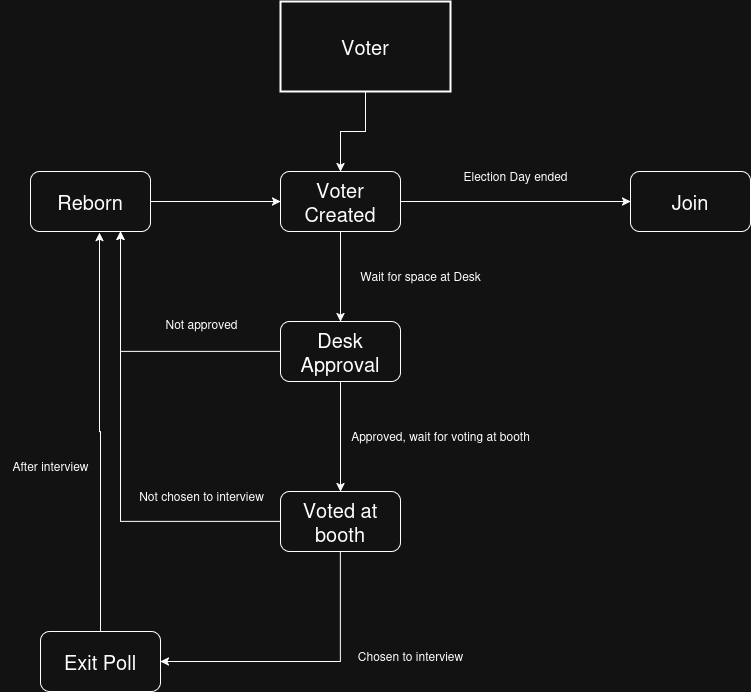

The diagram above was exported from draw.io. Its source (the exported page's mxGraphModel, read from the mxfile embedded in the PNG):
<mxGraphModel dx="1434" dy="777" grid="1" gridSize="10" guides="1" tooltips="1" connect="1" arrows="1" fold="1" page="1" pageScale="1" pageWidth="827" pageHeight="1169" math="0" shadow="0">
  <root>
    <mxCell id="0" />
    <mxCell id="1" parent="0" />
    <mxCell id="mkjZkKnZamYq2BYQPQEo-20" style="edgeStyle=orthogonalEdgeStyle;rounded=0;orthogonalLoop=1;jettySize=auto;html=1;exitX=0.5;exitY=1;exitDx=0;exitDy=0;entryX=0.5;entryY=0;entryDx=0;entryDy=0;" edge="1" parent="1" source="mkjZkKnZamYq2BYQPQEo-1" target="mkjZkKnZamYq2BYQPQEo-2">
      <mxGeometry relative="1" as="geometry" />
    </mxCell>
    <mxCell id="mkjZkKnZamYq2BYQPQEo-1" value="&lt;font style=&quot;font-size: 20px;&quot;&gt;Voter&lt;/font&gt;" style="rounded=0;whiteSpace=wrap;html=1;strokeWidth=2;" vertex="1" parent="1">
      <mxGeometry x="290" y="10" width="170" height="90" as="geometry" />
    </mxCell>
    <mxCell id="mkjZkKnZamYq2BYQPQEo-7" style="edgeStyle=orthogonalEdgeStyle;rounded=0;orthogonalLoop=1;jettySize=auto;html=1;exitX=0.5;exitY=1;exitDx=0;exitDy=0;entryX=0.5;entryY=0;entryDx=0;entryDy=0;" edge="1" parent="1" source="mkjZkKnZamYq2BYQPQEo-2" target="mkjZkKnZamYq2BYQPQEo-4">
      <mxGeometry relative="1" as="geometry" />
    </mxCell>
    <mxCell id="mkjZkKnZamYq2BYQPQEo-9" style="edgeStyle=orthogonalEdgeStyle;rounded=0;orthogonalLoop=1;jettySize=auto;html=1;exitX=1;exitY=0.5;exitDx=0;exitDy=0;entryX=0;entryY=0.5;entryDx=0;entryDy=0;" edge="1" parent="1" source="mkjZkKnZamYq2BYQPQEo-2" target="mkjZkKnZamYq2BYQPQEo-3">
      <mxGeometry relative="1" as="geometry" />
    </mxCell>
    <mxCell id="mkjZkKnZamYq2BYQPQEo-2" value="&lt;font style=&quot;font-size: 20px;&quot;&gt;Voter Created&lt;/font&gt;" style="rounded=1;whiteSpace=wrap;html=1;" vertex="1" parent="1">
      <mxGeometry x="290" y="180" width="120" height="60" as="geometry" />
    </mxCell>
    <mxCell id="mkjZkKnZamYq2BYQPQEo-3" value="&lt;font style=&quot;font-size: 20px;&quot;&gt;Join&lt;/font&gt;" style="rounded=1;whiteSpace=wrap;html=1;" vertex="1" parent="1">
      <mxGeometry x="640" y="180" width="120" height="60" as="geometry" />
    </mxCell>
    <mxCell id="mkjZkKnZamYq2BYQPQEo-11" style="edgeStyle=orthogonalEdgeStyle;rounded=0;orthogonalLoop=1;jettySize=auto;html=1;exitX=0.5;exitY=1;exitDx=0;exitDy=0;entryX=0.5;entryY=0;entryDx=0;entryDy=0;" edge="1" parent="1" source="mkjZkKnZamYq2BYQPQEo-4" target="mkjZkKnZamYq2BYQPQEo-5">
      <mxGeometry relative="1" as="geometry" />
    </mxCell>
    <mxCell id="mkjZkKnZamYq2BYQPQEo-16" style="edgeStyle=orthogonalEdgeStyle;rounded=0;orthogonalLoop=1;jettySize=auto;html=1;exitX=0;exitY=0.5;exitDx=0;exitDy=0;entryX=0.75;entryY=1;entryDx=0;entryDy=0;" edge="1" parent="1" source="mkjZkKnZamYq2BYQPQEo-4" target="mkjZkKnZamYq2BYQPQEo-15">
      <mxGeometry relative="1" as="geometry" />
    </mxCell>
    <mxCell id="mkjZkKnZamYq2BYQPQEo-4" value="&lt;div&gt;&lt;font style=&quot;font-size: 20px;&quot;&gt;Desk&lt;/font&gt;&lt;/div&gt;&lt;div&gt;&lt;font style=&quot;font-size: 20px;&quot;&gt;Approval&lt;/font&gt;&lt;/div&gt;" style="rounded=1;whiteSpace=wrap;html=1;" vertex="1" parent="1">
      <mxGeometry x="290" y="330" width="120" height="60" as="geometry" />
    </mxCell>
    <mxCell id="mkjZkKnZamYq2BYQPQEo-13" style="edgeStyle=orthogonalEdgeStyle;rounded=0;orthogonalLoop=1;jettySize=auto;html=1;exitX=0.5;exitY=1;exitDx=0;exitDy=0;entryX=1;entryY=0.5;entryDx=0;entryDy=0;" edge="1" parent="1" source="mkjZkKnZamYq2BYQPQEo-5" target="mkjZkKnZamYq2BYQPQEo-6">
      <mxGeometry relative="1" as="geometry" />
    </mxCell>
    <mxCell id="mkjZkKnZamYq2BYQPQEo-22" style="edgeStyle=orthogonalEdgeStyle;rounded=0;orthogonalLoop=1;jettySize=auto;html=1;exitX=0;exitY=0.5;exitDx=0;exitDy=0;entryX=0.75;entryY=1;entryDx=0;entryDy=0;" edge="1" parent="1" source="mkjZkKnZamYq2BYQPQEo-5" target="mkjZkKnZamYq2BYQPQEo-15">
      <mxGeometry relative="1" as="geometry" />
    </mxCell>
    <mxCell id="mkjZkKnZamYq2BYQPQEo-5" value="&lt;font style=&quot;font-size: 20px;&quot;&gt;Voted at booth&lt;/font&gt;" style="rounded=1;whiteSpace=wrap;html=1;" vertex="1" parent="1">
      <mxGeometry x="290" y="500" width="120" height="60" as="geometry" />
    </mxCell>
    <mxCell id="mkjZkKnZamYq2BYQPQEo-6" value="&lt;font style=&quot;font-size: 20px;&quot;&gt;Exit Poll&lt;/font&gt;" style="rounded=1;whiteSpace=wrap;html=1;" vertex="1" parent="1">
      <mxGeometry x="50" y="640" width="120" height="60" as="geometry" />
    </mxCell>
    <mxCell id="mkjZkKnZamYq2BYQPQEo-8" value="Wait for space at Desk" style="text;html=1;align=center;verticalAlign=middle;resizable=0;points=[];autosize=1;strokeColor=none;fillColor=none;" vertex="1" parent="1">
      <mxGeometry x="360" y="270" width="140" height="30" as="geometry" />
    </mxCell>
    <mxCell id="mkjZkKnZamYq2BYQPQEo-10" value="Election Day ended" style="text;html=1;align=center;verticalAlign=middle;resizable=0;points=[];autosize=1;strokeColor=none;fillColor=none;" vertex="1" parent="1">
      <mxGeometry x="460" y="170" width="130" height="30" as="geometry" />
    </mxCell>
    <mxCell id="mkjZkKnZamYq2BYQPQEo-12" value="Approved, wait for voting at booth" style="text;html=1;align=center;verticalAlign=middle;resizable=0;points=[];autosize=1;strokeColor=none;fillColor=none;" vertex="1" parent="1">
      <mxGeometry x="350" y="430" width="200" height="30" as="geometry" />
    </mxCell>
    <mxCell id="mkjZkKnZamYq2BYQPQEo-14" value="Chosen to interview" style="text;html=1;align=center;verticalAlign=middle;resizable=0;points=[];autosize=1;strokeColor=none;fillColor=none;" vertex="1" parent="1">
      <mxGeometry x="355" y="650" width="130" height="30" as="geometry" />
    </mxCell>
    <mxCell id="mkjZkKnZamYq2BYQPQEo-19" style="edgeStyle=orthogonalEdgeStyle;rounded=0;orthogonalLoop=1;jettySize=auto;html=1;exitX=1;exitY=0.5;exitDx=0;exitDy=0;entryX=0;entryY=0.5;entryDx=0;entryDy=0;" edge="1" parent="1" source="mkjZkKnZamYq2BYQPQEo-15" target="mkjZkKnZamYq2BYQPQEo-2">
      <mxGeometry relative="1" as="geometry" />
    </mxCell>
    <mxCell id="mkjZkKnZamYq2BYQPQEo-15" value="&lt;font style=&quot;font-size: 20px;&quot;&gt;Reborn&lt;/font&gt;" style="rounded=1;whiteSpace=wrap;html=1;" vertex="1" parent="1">
      <mxGeometry x="40" y="180" width="120" height="60" as="geometry" />
    </mxCell>
    <mxCell id="mkjZkKnZamYq2BYQPQEo-17" value="Not approved" style="text;html=1;align=center;verticalAlign=middle;resizable=0;points=[];autosize=1;strokeColor=none;fillColor=none;" vertex="1" parent="1">
      <mxGeometry x="161" y="318" width="100" height="30" as="geometry" />
    </mxCell>
    <mxCell id="mkjZkKnZamYq2BYQPQEo-18" style="edgeStyle=orthogonalEdgeStyle;rounded=0;orthogonalLoop=1;jettySize=auto;html=1;exitX=0.5;exitY=0;exitDx=0;exitDy=0;entryX=0.575;entryY=1.017;entryDx=0;entryDy=0;entryPerimeter=0;" edge="1" parent="1" source="mkjZkKnZamYq2BYQPQEo-6" target="mkjZkKnZamYq2BYQPQEo-15">
      <mxGeometry relative="1" as="geometry" />
    </mxCell>
    <mxCell id="mkjZkKnZamYq2BYQPQEo-21" value="After interview" style="text;html=1;align=center;verticalAlign=middle;resizable=0;points=[];autosize=1;strokeColor=none;fillColor=none;" vertex="1" parent="1">
      <mxGeometry x="10" y="460" width="100" height="30" as="geometry" />
    </mxCell>
    <mxCell id="mkjZkKnZamYq2BYQPQEo-23" value="Not chosen to interview" style="text;html=1;align=center;verticalAlign=middle;resizable=0;points=[];autosize=1;strokeColor=none;fillColor=none;" vertex="1" parent="1">
      <mxGeometry x="136" y="490" width="150" height="30" as="geometry" />
    </mxCell>
  </root>
</mxGraphModel>